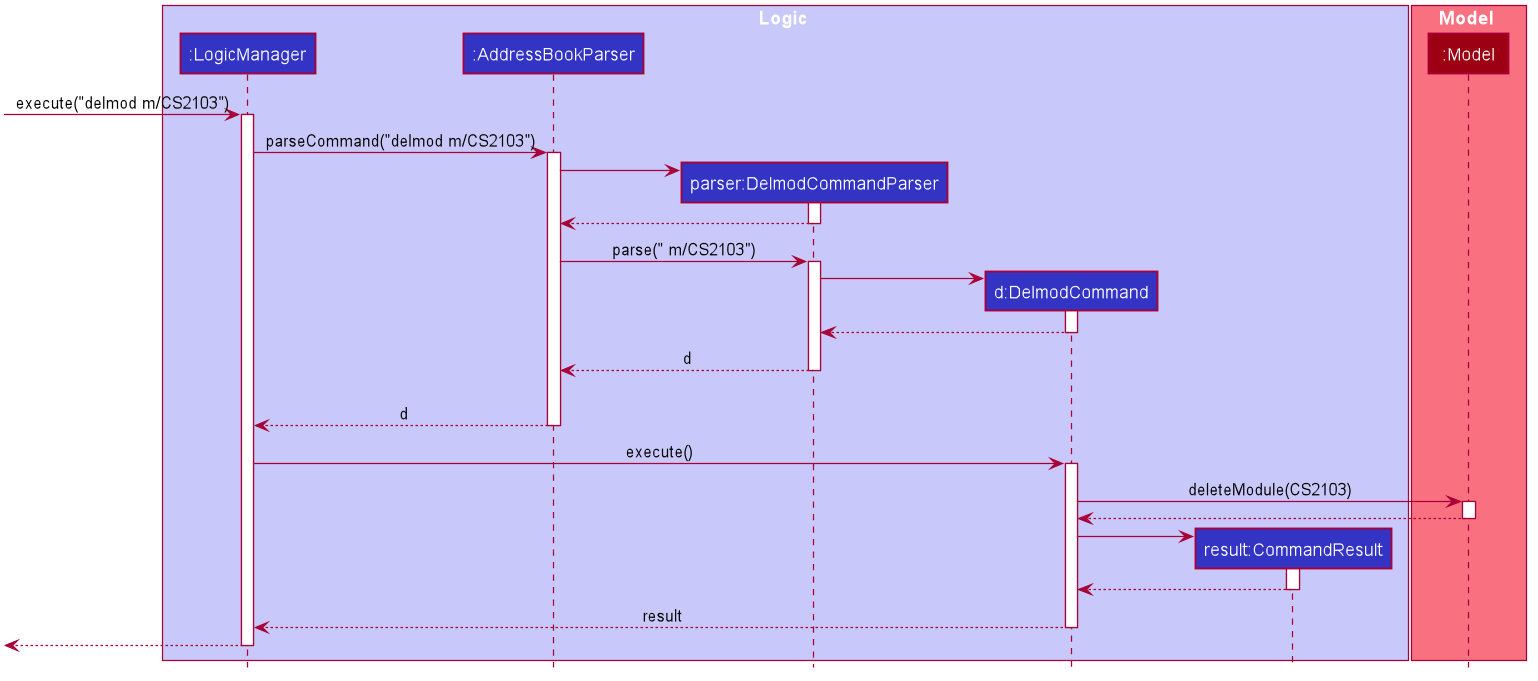

The diagram above was rendered by PlantUML. Its source (embedded in the PNG):
@startuml








skinparam BackgroundColor #FFFFFFF

skinparam Shadowing false

skinparam Class {
    FontColor #FFFFFF
    BorderThickness 1
    BorderColor #FFFFFF
    StereotypeFontColor #FFFFFF
    FontName Arial
}

skinparam Actor {
    BorderColor #000000
    Color #000000
    FontName Arial
}

skinparam Sequence {
    MessageAlign center
    BoxFontSize 15
    BoxPadding 0
    BoxFontColor #FFFFFF
    FontName Arial
}

skinparam Participant {
    FontColor #FFFFFFF
    Padding 20
}

skinparam MinClassWidth 50
skinparam ParticipantPadding 10
skinparam Shadowing false
skinparam DefaultTextAlignment center
skinparam packageStyle Rectangle

hide footbox
hide members
hide circle

box Logic #C8C8FA
participant ":LogicManager" as LogicManager #3333C4
participant ":AddressBookParser" as AddressBookParser #3333C4
participant "parser:DelmodCommandParser" as DelmodCommandParser #3333C4
participant "d:DelmodCommand" as DelmodCommand #3333C4
participant "result:CommandResult" as CommandResult #3333C4
end box

box Model #F97181
participant ":Model" as Model #9D0012
end box

[-> LogicManager : execute("delmod m/CS2103")
activate LogicManager

LogicManager -> AddressBookParser : parseCommand("delmod m/CS2103")
activate AddressBookParser

create DelmodCommandParser
AddressBookParser -> DelmodCommandParser
activate DelmodCommandParser

DelmodCommandParser --> AddressBookParser
deactivate DelmodCommandParser

AddressBookParser -> DelmodCommandParser : parse(" m/CS2103")
activate DelmodCommandParser

create DelmodCommand

DelmodCommandParser -> DelmodCommand
activate DelmodCommand

DelmodCommand  --> DelmodCommandParser
deactivate DelmodCommand

DelmodCommandParser --> AddressBookParser : d
deactivate DelmodCommandParser
DelmodCommandParser -[hidden]-> AddressBookParser

AddressBookParser --> LogicManager : d
deactivate AddressBookParser

LogicManager -> DelmodCommand  : execute()
activate DelmodCommand

DelmodCommand  -> Model : deleteModule(CS2103)

activate Model

Model --> DelmodCommand

deactivate Model

create CommandResult
DelmodCommand  -> CommandResult
activate CommandResult

CommandResult --> DelmodCommand
deactivate CommandResult

DelmodCommand  --> LogicManager : result
deactivate DelmodCommand

[<--LogicManager
deactivate LogicManager
@enduml